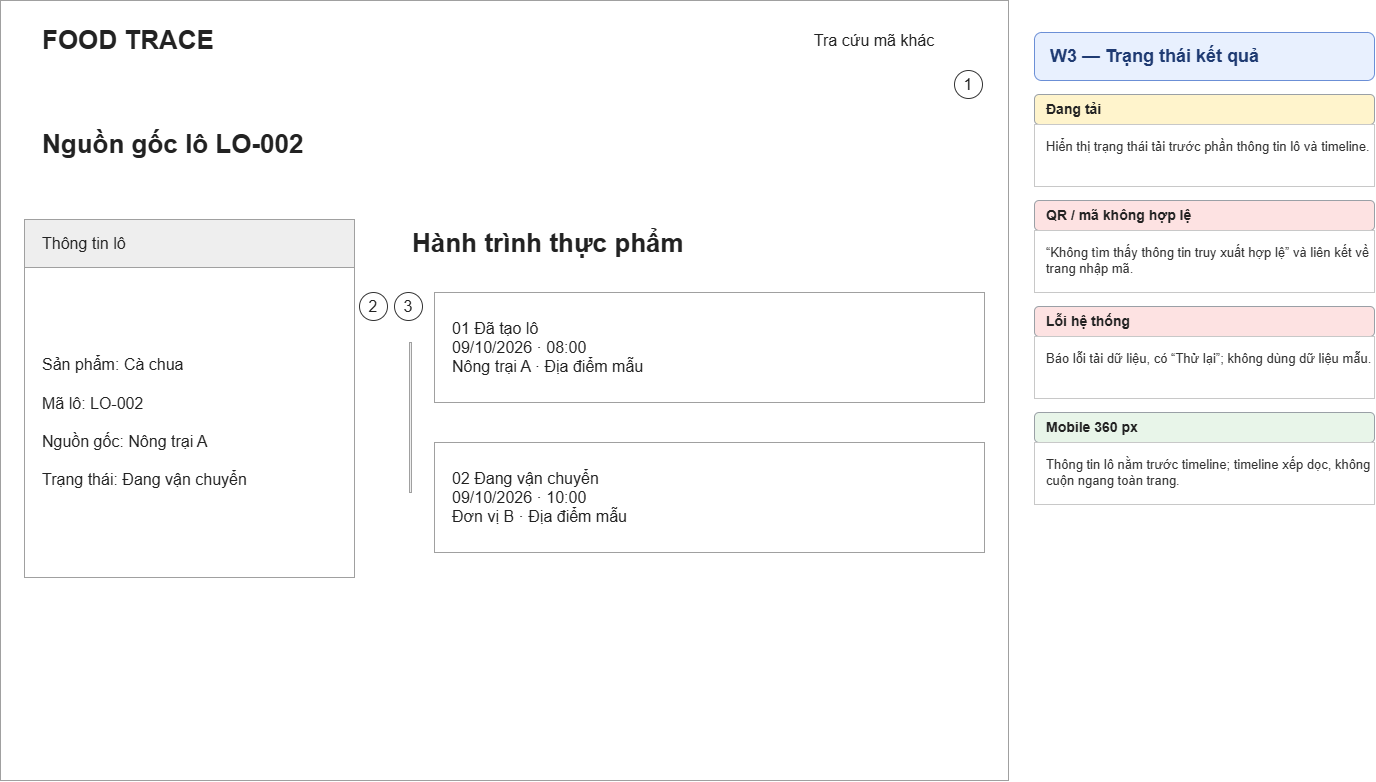

The diagram above was exported from draw.io. Its source (the exported page's mxGraphModel, read from the mxfile embedded in the PNG):
<mxGraphModel dx="1422" dy="823" grid="1" gridSize="8" guides="1" tooltips="1" connect="1" arrows="1" fold="1" page="1" pageScale="1" pageWidth="1440" pageHeight="900" math="0" shadow="0">
  <root>
    <mxCell id="0" />
    <mxCell id="1" parent="0" />
    <mxCell id="2" parent="1" style="rounded=0;whiteSpace=wrap;html=0;fontFamily=Arial;fontSize=16;align=left;verticalAlign=middle;spacingLeft=16;spacingRight=16;fillColor=#ffffff;strokeColor=#a0a0a0;fontColor=#222222;" value="" vertex="1">
      <mxGeometry height="780" width="1008" x="16" y="8" as="geometry" />
    </mxCell>
    <mxCell id="3" parent="1" style="rounded=0;whiteSpace=wrap;html=0;fontFamily=Arial;fontSize=26;align=left;verticalAlign=middle;spacingLeft=16;spacingRight=16;fillColor=#ffffff;strokeColor=none;fontColor=#222222;fontStyle=1;" value="FOOD TRACE" vertex="1">
      <mxGeometry height="48" width="400" x="40" y="24" as="geometry" />
    </mxCell>
    <mxCell id="4" parent="1" style="rounded=0;whiteSpace=wrap;html=0;fontFamily=Arial;fontSize=16;align=center;verticalAlign=middle;spacingLeft=16;spacingRight=16;fillColor=#ffffff;strokeColor=none;fontColor=#222222;" value="Tra cứu mã khác" vertex="1">
      <mxGeometry height="40" width="220" x="780" y="28" as="geometry" />
    </mxCell>
    <mxCell id="5" parent="1" style="rounded=0;whiteSpace=wrap;html=0;fontFamily=Arial;fontSize=26;align=left;verticalAlign=middle;spacingLeft=16;spacingRight=16;fillColor=#ffffff;strokeColor=none;fontColor=#222222;fontStyle=1;" value="Nguồn gốc lô LO-002" vertex="1">
      <mxGeometry height="64" width="950" x="40" y="120" as="geometry" />
    </mxCell>
    <mxCell id="6" parent="1" style="rounded=0;whiteSpace=wrap;html=0;fontFamily=Arial;fontSize=16;align=left;verticalAlign=middle;spacingLeft=16;spacingRight=16;fillColor=#eeeeee;strokeColor=#a0a0a0;fontColor=#222222;" value="Thông tin lô" vertex="1">
      <mxGeometry height="48" width="330" x="40" y="227" as="geometry" />
    </mxCell>
    <mxCell id="7" parent="1" style="rounded=0;whiteSpace=wrap;html=0;fontFamily=Arial;fontSize=16;align=left;verticalAlign=middle;spacingLeft=16;spacingRight=16;fillColor=#ffffff;strokeColor=#a0a0a0;fontColor=#222222;" value="Sản phẩm: Cà chua&#10;&#10;Mã lô: LO-002&#10;&#10;Nguồn gốc: Nông trại A&#10;&#10;Trạng thái: Đang vận chuyển" vertex="1">
      <mxGeometry height="310" width="330" x="40" y="275" as="geometry" />
    </mxCell>
    <mxCell id="8" parent="1" style="rounded=0;whiteSpace=wrap;html=0;fontFamily=Arial;fontSize=26;align=left;verticalAlign=middle;spacingLeft=16;spacingRight=16;fillColor=#ffffff;strokeColor=none;fontColor=#222222;fontStyle=1;" value="Hành trình thực phẩm" vertex="1">
      <mxGeometry height="48" width="590" x="410" y="227" as="geometry" />
    </mxCell>
    <mxCell id="9" parent="1" style="rounded=0;whiteSpace=wrap;html=0;fontFamily=Arial;fontSize=16;align=left;verticalAlign=middle;spacingLeft=16;spacingRight=16;fillColor=#ffffff;strokeColor=#a0a0a0;fontColor=#222222;" value="01  Đã tạo lô&#10;09/10/2026 · 08:00&#10;Nông trại A · Địa điểm mẫu" vertex="1">
      <mxGeometry height="110" width="550" x="450" y="300" as="geometry" />
    </mxCell>
    <mxCell id="10" parent="1" style="rounded=0;whiteSpace=wrap;html=0;fontFamily=Arial;fontSize=16;align=left;verticalAlign=middle;spacingLeft=16;spacingRight=16;fillColor=#eeeeee;strokeColor=#a0a0a0;fontColor=#222222;" value="" vertex="1">
      <mxGeometry height="150" width="2" x="425" y="350" as="geometry" />
    </mxCell>
    <mxCell id="11" parent="1" style="rounded=0;whiteSpace=wrap;html=0;fontFamily=Arial;fontSize=16;align=left;verticalAlign=middle;spacingLeft=16;spacingRight=16;fillColor=#ffffff;strokeColor=#a0a0a0;fontColor=#222222;" value="02  Đang vận chuyển&#10;09/10/2026 · 10:00&#10;Đơn vị B · Địa điểm mẫu" vertex="1">
      <mxGeometry height="110" width="550" x="450" y="450" as="geometry" />
    </mxCell>
    <mxCell id="12" parent="1" style="rounded=0;whiteSpace=wrap;html=0;fontFamily=Arial;fontSize=16;align=center;verticalAlign=middle;spacingLeft=16;spacingRight=16;fillColor=#ffffff;strokeColor=#333333;fontColor=#222222;shape=ellipse;spacingLeft=0;spacingRight=0;" value="1" vertex="1">
      <mxGeometry height="28" width="28" x="970" y="78" as="geometry" />
    </mxCell>
    <mxCell id="13" parent="1" style="rounded=0;whiteSpace=wrap;html=0;fontFamily=Arial;fontSize=16;align=center;verticalAlign=middle;spacingLeft=16;spacingRight=16;fillColor=#ffffff;strokeColor=#333333;fontColor=#222222;shape=ellipse;spacingLeft=0;spacingRight=0;" value="2" vertex="1">
      <mxGeometry height="28" width="28" x="375" y="300" as="geometry" />
    </mxCell>
    <mxCell id="14" parent="1" style="rounded=0;whiteSpace=wrap;html=0;fontFamily=Arial;fontSize=16;align=center;verticalAlign=middle;spacingLeft=16;spacingRight=16;fillColor=#ffffff;strokeColor=#333333;fontColor=#222222;shape=ellipse;spacingLeft=0;spacingRight=0;" value="3" vertex="1">
      <mxGeometry height="28" width="28" x="410" y="300" as="geometry" />
    </mxCell>
    <mxCell id="128" parent="1" style="rounded=1;whiteSpace=wrap;html=0;fontFamily=Arial;fontSize=18;align=left;verticalAlign=middle;spacingLeft=14;fillColor=#e8f0fe;strokeColor=#6b8fd6;fontColor=#1f3b73;fontStyle=1;" value="W3 — Trạng thái kết quả" vertex="1">
      <mxGeometry height="48" width="340" x="1050" y="40" as="geometry" />
    </mxCell>
    <mxCell id="129" parent="1" style="rounded=1;whiteSpace=wrap;html=0;fontFamily=Arial;fontSize=14;align=left;verticalAlign=middle;spacingLeft=10;fillColor=#fff4cc;strokeColor=#9aa0a6;fontColor=#222222;fontStyle=1;" value="Đang tải" vertex="1">
      <mxGeometry height="30" width="340" x="1050" y="102" as="geometry" />
    </mxCell>
    <mxCell id="130" parent="1" style="rounded=0;whiteSpace=wrap;html=0;fontFamily=Arial;fontSize=13;align=left;verticalAlign=top;spacingLeft=10;spacingTop=8;fillColor=#ffffff;strokeColor=#c8c8c8;fontColor=#333333;" value="Hiển thị trạng thái tải trước phần thông tin lô và timeline." vertex="1">
      <mxGeometry height="62" width="340" x="1050" y="132" as="geometry" />
    </mxCell>
    <mxCell id="131" parent="1" style="rounded=1;whiteSpace=wrap;html=0;fontFamily=Arial;fontSize=14;align=left;verticalAlign=middle;spacingLeft=10;fillColor=#fde2e2;strokeColor=#9aa0a6;fontColor=#222222;fontStyle=1;" value="QR / mã không hợp lệ" vertex="1">
      <mxGeometry height="30" width="340" x="1050" y="208" as="geometry" />
    </mxCell>
    <mxCell id="132" parent="1" style="rounded=0;whiteSpace=wrap;html=0;fontFamily=Arial;fontSize=13;align=left;verticalAlign=top;spacingLeft=10;spacingTop=8;fillColor=#ffffff;strokeColor=#c8c8c8;fontColor=#333333;" value="“Không tìm thấy thông tin truy xuất hợp lệ” và liên kết về trang nhập mã." vertex="1">
      <mxGeometry height="62" width="340" x="1050" y="238" as="geometry" />
    </mxCell>
    <mxCell id="133" parent="1" style="rounded=1;whiteSpace=wrap;html=0;fontFamily=Arial;fontSize=14;align=left;verticalAlign=middle;spacingLeft=10;fillColor=#fde2e2;strokeColor=#9aa0a6;fontColor=#222222;fontStyle=1;" value="Lỗi hệ thống" vertex="1">
      <mxGeometry height="30" width="340" x="1050" y="314" as="geometry" />
    </mxCell>
    <mxCell id="134" parent="1" style="rounded=0;whiteSpace=wrap;html=0;fontFamily=Arial;fontSize=13;align=left;verticalAlign=top;spacingLeft=10;spacingTop=8;fillColor=#ffffff;strokeColor=#c8c8c8;fontColor=#333333;" value="Báo lỗi tải dữ liệu, có “Thử lại”; không dùng dữ liệu mẫu." vertex="1">
      <mxGeometry height="62" width="340" x="1050" y="344" as="geometry" />
    </mxCell>
    <mxCell id="135" parent="1" style="rounded=1;whiteSpace=wrap;html=0;fontFamily=Arial;fontSize=14;align=left;verticalAlign=middle;spacingLeft=10;fillColor=#e8f5e9;strokeColor=#9aa0a6;fontColor=#222222;fontStyle=1;" value="Mobile 360 px" vertex="1">
      <mxGeometry height="30" width="340" x="1050" y="420" as="geometry" />
    </mxCell>
    <mxCell id="136" parent="1" style="rounded=0;whiteSpace=wrap;html=0;fontFamily=Arial;fontSize=13;align=left;verticalAlign=top;spacingLeft=10;spacingTop=8;fillColor=#ffffff;strokeColor=#c8c8c8;fontColor=#333333;" value="Thông tin lô nằm trước timeline; timeline xếp dọc, không cuộn ngang toàn trang." vertex="1">
      <mxGeometry height="62" width="340" x="1050" y="450" as="geometry" />
    </mxCell>
  </root>
</mxGraphModel>